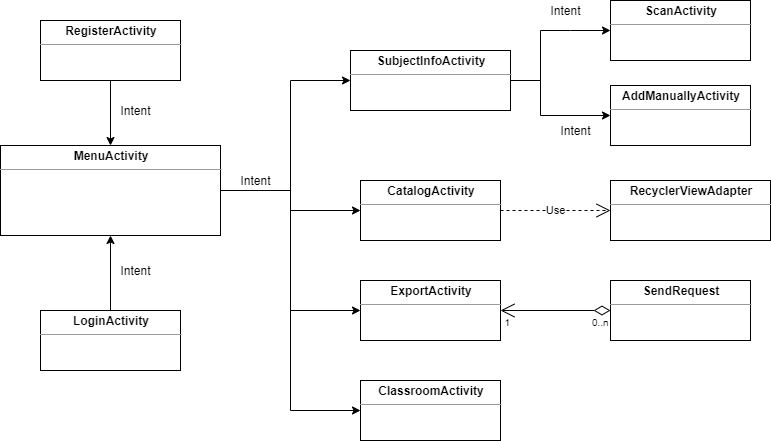

The diagram above was exported from draw.io. Its source (the exported page's mxGraphModel, read from the mxfile embedded in the PNG):
<mxGraphModel dx="1038" dy="531" grid="1" gridSize="10" guides="1" tooltips="1" connect="1" arrows="1" fold="1" page="1" pageScale="1" pageWidth="827" pageHeight="1169" math="0" shadow="0">
  <root>
    <mxCell id="0" />
    <mxCell id="1" parent="0" />
    <mxCell id="TIxbA3zNCPpHS_QPNsHe-26" style="edgeStyle=orthogonalEdgeStyle;rounded=0;orthogonalLoop=1;jettySize=auto;html=1;entryX=0;entryY=0.5;entryDx=0;entryDy=0;" edge="1" parent="1" source="TIxbA3zNCPpHS_QPNsHe-10" target="TIxbA3zNCPpHS_QPNsHe-14">
      <mxGeometry relative="1" as="geometry">
        <Array as="points">
          <mxPoint x="320" y="250" />
          <mxPoint x="320" y="140" />
        </Array>
      </mxGeometry>
    </mxCell>
    <mxCell id="TIxbA3zNCPpHS_QPNsHe-39" style="edgeStyle=orthogonalEdgeStyle;rounded=0;orthogonalLoop=1;jettySize=auto;html=1;entryX=0;entryY=0.5;entryDx=0;entryDy=0;" edge="1" parent="1" source="TIxbA3zNCPpHS_QPNsHe-10" target="TIxbA3zNCPpHS_QPNsHe-36">
      <mxGeometry relative="1" as="geometry" />
    </mxCell>
    <mxCell id="TIxbA3zNCPpHS_QPNsHe-40" style="edgeStyle=orthogonalEdgeStyle;rounded=0;orthogonalLoop=1;jettySize=auto;html=1;entryX=0;entryY=0.5;entryDx=0;entryDy=0;" edge="1" parent="1" source="TIxbA3zNCPpHS_QPNsHe-10" target="TIxbA3zNCPpHS_QPNsHe-37">
      <mxGeometry relative="1" as="geometry" />
    </mxCell>
    <mxCell id="TIxbA3zNCPpHS_QPNsHe-41" style="edgeStyle=orthogonalEdgeStyle;rounded=0;orthogonalLoop=1;jettySize=auto;html=1;entryX=0;entryY=0.5;entryDx=0;entryDy=0;" edge="1" parent="1" source="TIxbA3zNCPpHS_QPNsHe-10" target="TIxbA3zNCPpHS_QPNsHe-38">
      <mxGeometry relative="1" as="geometry" />
    </mxCell>
    <mxCell id="TIxbA3zNCPpHS_QPNsHe-10" value="&lt;p style=&quot;margin: 0px ; margin-top: 4px ; text-align: center&quot;&gt;&lt;b&gt;MenuActivity&lt;/b&gt;&lt;/p&gt;&lt;hr size=&quot;1&quot;&gt;&lt;p style=&quot;margin: 0px ; margin-left: 4px&quot;&gt;&lt;/p&gt;&lt;p style=&quot;margin: 0px ; margin-left: 4px&quot;&gt;&lt;br&gt;&lt;/p&gt;" style="verticalAlign=top;align=left;overflow=fill;fontSize=12;fontFamily=Helvetica;html=1;" vertex="1" parent="1">
      <mxGeometry x="30" y="205" width="220" height="90" as="geometry" />
    </mxCell>
    <mxCell id="TIxbA3zNCPpHS_QPNsHe-13" value="&lt;p style=&quot;margin: 0px ; margin-top: 4px ; text-align: center&quot;&gt;&lt;b&gt;RecyclerView&lt;/b&gt;&lt;b&gt;Adapter&lt;/b&gt;&lt;/p&gt;&lt;hr size=&quot;1&quot;&gt;&lt;p style=&quot;margin: 0px ; margin-left: 4px&quot;&gt;&lt;br&gt;&lt;/p&gt;" style="verticalAlign=top;align=left;overflow=fill;fontSize=12;fontFamily=Helvetica;html=1;" vertex="1" parent="1">
      <mxGeometry x="640" y="240" width="160" height="60" as="geometry" />
    </mxCell>
    <mxCell id="TIxbA3zNCPpHS_QPNsHe-32" style="edgeStyle=orthogonalEdgeStyle;rounded=0;orthogonalLoop=1;jettySize=auto;html=1;entryX=0;entryY=0.5;entryDx=0;entryDy=0;" edge="1" parent="1" source="TIxbA3zNCPpHS_QPNsHe-14" target="TIxbA3zNCPpHS_QPNsHe-30">
      <mxGeometry relative="1" as="geometry">
        <Array as="points">
          <mxPoint x="570" y="140" />
          <mxPoint x="570" y="90" />
          <mxPoint x="600" y="90" />
        </Array>
      </mxGeometry>
    </mxCell>
    <mxCell id="TIxbA3zNCPpHS_QPNsHe-33" style="edgeStyle=orthogonalEdgeStyle;rounded=0;orthogonalLoop=1;jettySize=auto;html=1;entryX=0;entryY=0.5;entryDx=0;entryDy=0;" edge="1" parent="1" source="TIxbA3zNCPpHS_QPNsHe-14" target="TIxbA3zNCPpHS_QPNsHe-31">
      <mxGeometry relative="1" as="geometry">
        <Array as="points">
          <mxPoint x="570" y="140" />
          <mxPoint x="570" y="175" />
        </Array>
      </mxGeometry>
    </mxCell>
    <mxCell id="TIxbA3zNCPpHS_QPNsHe-14" value="&lt;p style=&quot;margin: 0px ; margin-top: 4px ; text-align: center&quot;&gt;&lt;b&gt;SubjectInfoActivity&lt;/b&gt;&lt;/p&gt;&lt;hr size=&quot;1&quot;&gt;&lt;p style=&quot;margin: 0px ; margin-left: 4px&quot;&gt;&lt;br&gt;&lt;/p&gt;" style="verticalAlign=top;align=left;overflow=fill;fontSize=12;fontFamily=Helvetica;html=1;" vertex="1" parent="1">
      <mxGeometry x="380" y="110" width="160" height="60" as="geometry" />
    </mxCell>
    <mxCell id="TIxbA3zNCPpHS_QPNsHe-22" style="edgeStyle=orthogonalEdgeStyle;rounded=0;orthogonalLoop=1;jettySize=auto;html=1;entryX=0.5;entryY=0;entryDx=0;entryDy=0;" edge="1" parent="1" source="TIxbA3zNCPpHS_QPNsHe-20" target="TIxbA3zNCPpHS_QPNsHe-10">
      <mxGeometry relative="1" as="geometry" />
    </mxCell>
    <mxCell id="TIxbA3zNCPpHS_QPNsHe-20" value="&lt;p style=&quot;margin: 0px ; margin-top: 4px ; text-align: center&quot;&gt;&lt;b&gt;RegisterActivity&lt;/b&gt;&lt;/p&gt;&lt;hr size=&quot;1&quot;&gt;&lt;div style=&quot;height: 2px&quot;&gt;&lt;/div&gt;" style="verticalAlign=top;align=left;overflow=fill;fontSize=12;fontFamily=Helvetica;html=1;" vertex="1" parent="1">
      <mxGeometry x="70" y="80" width="140" height="60" as="geometry" />
    </mxCell>
    <mxCell id="TIxbA3zNCPpHS_QPNsHe-23" style="edgeStyle=orthogonalEdgeStyle;rounded=0;orthogonalLoop=1;jettySize=auto;html=1;entryX=0.5;entryY=1;entryDx=0;entryDy=0;" edge="1" parent="1" source="TIxbA3zNCPpHS_QPNsHe-21" target="TIxbA3zNCPpHS_QPNsHe-10">
      <mxGeometry relative="1" as="geometry" />
    </mxCell>
    <mxCell id="TIxbA3zNCPpHS_QPNsHe-21" value="&lt;p style=&quot;margin: 0px ; margin-top: 4px ; text-align: center&quot;&gt;&lt;b&gt;LoginActivity&lt;/b&gt;&lt;/p&gt;&lt;hr size=&quot;1&quot;&gt;&lt;div style=&quot;height: 2px&quot;&gt;&lt;/div&gt;" style="verticalAlign=top;align=left;overflow=fill;fontSize=12;fontFamily=Helvetica;html=1;" vertex="1" parent="1">
      <mxGeometry x="70" y="370" width="140" height="60" as="geometry" />
    </mxCell>
    <mxCell id="TIxbA3zNCPpHS_QPNsHe-24" value="Intent" style="text;html=1;align=center;verticalAlign=middle;resizable=0;points=[];autosize=1;" vertex="1" parent="1">
      <mxGeometry x="140" y="160" width="50" height="20" as="geometry" />
    </mxCell>
    <mxCell id="TIxbA3zNCPpHS_QPNsHe-29" value="Intent" style="text;html=1;align=center;verticalAlign=middle;resizable=0;points=[];autosize=1;" vertex="1" parent="1">
      <mxGeometry x="140" y="320" width="50" height="20" as="geometry" />
    </mxCell>
    <mxCell id="TIxbA3zNCPpHS_QPNsHe-30" value="&lt;p style=&quot;margin: 0px ; margin-top: 4px ; text-align: center&quot;&gt;&lt;b&gt;ScanActivity&lt;/b&gt;&lt;/p&gt;&lt;hr size=&quot;1&quot;&gt;&lt;div style=&quot;height: 2px&quot;&gt;&lt;/div&gt;" style="verticalAlign=top;align=left;overflow=fill;fontSize=12;fontFamily=Helvetica;html=1;" vertex="1" parent="1">
      <mxGeometry x="640" y="60" width="140" height="60" as="geometry" />
    </mxCell>
    <mxCell id="TIxbA3zNCPpHS_QPNsHe-31" value="&lt;p style=&quot;margin: 0px ; margin-top: 4px ; text-align: center&quot;&gt;&lt;b&gt;AddManuallyActivity&lt;/b&gt;&lt;/p&gt;&lt;hr size=&quot;1&quot;&gt;&lt;div style=&quot;height: 2px&quot;&gt;&lt;/div&gt;" style="verticalAlign=top;align=left;overflow=fill;fontSize=12;fontFamily=Helvetica;html=1;" vertex="1" parent="1">
      <mxGeometry x="640" y="145" width="140" height="60" as="geometry" />
    </mxCell>
    <mxCell id="TIxbA3zNCPpHS_QPNsHe-34" value="Intent" style="text;html=1;align=center;verticalAlign=middle;resizable=0;points=[];autosize=1;" vertex="1" parent="1">
      <mxGeometry x="570" y="60" width="50" height="20" as="geometry" />
    </mxCell>
    <mxCell id="TIxbA3zNCPpHS_QPNsHe-35" value="Intent" style="text;html=1;align=center;verticalAlign=middle;resizable=0;points=[];autosize=1;" vertex="1" parent="1">
      <mxGeometry x="580" y="180" width="50" height="20" as="geometry" />
    </mxCell>
    <mxCell id="TIxbA3zNCPpHS_QPNsHe-36" value="&lt;p style=&quot;margin: 0px ; margin-top: 4px ; text-align: center&quot;&gt;&lt;b&gt;CatalogActivity&lt;/b&gt;&lt;/p&gt;&lt;hr size=&quot;1&quot;&gt;&lt;div style=&quot;height: 2px&quot;&gt;&lt;/div&gt;" style="verticalAlign=top;align=left;overflow=fill;fontSize=12;fontFamily=Helvetica;html=1;" vertex="1" parent="1">
      <mxGeometry x="390" y="240" width="140" height="60" as="geometry" />
    </mxCell>
    <mxCell id="TIxbA3zNCPpHS_QPNsHe-37" value="&lt;p style=&quot;margin: 0px ; margin-top: 4px ; text-align: center&quot;&gt;&lt;b&gt;ExportActivity&lt;/b&gt;&lt;/p&gt;&lt;hr size=&quot;1&quot;&gt;&lt;div style=&quot;height: 2px&quot;&gt;&lt;/div&gt;" style="verticalAlign=top;align=left;overflow=fill;fontSize=12;fontFamily=Helvetica;html=1;" vertex="1" parent="1">
      <mxGeometry x="390" y="340" width="140" height="60" as="geometry" />
    </mxCell>
    <mxCell id="TIxbA3zNCPpHS_QPNsHe-38" value="&lt;p style=&quot;margin: 0px ; margin-top: 4px ; text-align: center&quot;&gt;&lt;b&gt;ClassroomActivity&lt;/b&gt;&lt;/p&gt;&lt;hr size=&quot;1&quot;&gt;&lt;div style=&quot;height: 2px&quot;&gt;&lt;/div&gt;" style="verticalAlign=top;align=left;overflow=fill;fontSize=12;fontFamily=Helvetica;html=1;" vertex="1" parent="1">
      <mxGeometry x="390" y="440" width="140" height="60" as="geometry" />
    </mxCell>
    <mxCell id="TIxbA3zNCPpHS_QPNsHe-42" value="Intent" style="text;html=1;align=center;verticalAlign=middle;resizable=0;points=[];autosize=1;" vertex="1" parent="1">
      <mxGeometry x="260" y="230" width="50" height="20" as="geometry" />
    </mxCell>
    <mxCell id="TIxbA3zNCPpHS_QPNsHe-43" value="Use" style="endArrow=open;endSize=12;dashed=1;html=1;exitX=1;exitY=0.5;exitDx=0;exitDy=0;entryX=0;entryY=0.5;entryDx=0;entryDy=0;" edge="1" parent="1" source="TIxbA3zNCPpHS_QPNsHe-36" target="TIxbA3zNCPpHS_QPNsHe-13">
      <mxGeometry width="160" relative="1" as="geometry">
        <mxPoint x="530" y="260" as="sourcePoint" />
        <mxPoint x="690" y="260" as="targetPoint" />
      </mxGeometry>
    </mxCell>
    <mxCell id="TIxbA3zNCPpHS_QPNsHe-45" value="&lt;p style=&quot;margin: 0px ; margin-top: 4px ; text-align: center&quot;&gt;&lt;b&gt;SendRequest&lt;/b&gt;&lt;/p&gt;&lt;hr size=&quot;1&quot;&gt;&lt;div style=&quot;height: 2px&quot;&gt;&lt;/div&gt;" style="verticalAlign=top;align=left;overflow=fill;fontSize=12;fontFamily=Helvetica;html=1;" vertex="1" parent="1">
      <mxGeometry x="640" y="340" width="140" height="60" as="geometry" />
    </mxCell>
    <mxCell id="TIxbA3zNCPpHS_QPNsHe-46" value="" style="endArrow=open;html=1;endSize=12;startArrow=diamondThin;startSize=14;startFill=0;edgeStyle=orthogonalEdgeStyle;exitX=0;exitY=0.5;exitDx=0;exitDy=0;entryX=1;entryY=0.5;entryDx=0;entryDy=0;" edge="1" parent="1" source="TIxbA3zNCPpHS_QPNsHe-45" target="TIxbA3zNCPpHS_QPNsHe-37">
      <mxGeometry x="1" y="542" relative="1" as="geometry">
        <mxPoint x="350" y="280" as="sourcePoint" />
        <mxPoint x="510" y="280" as="targetPoint" />
        <mxPoint x="-470" y="-272" as="offset" />
      </mxGeometry>
    </mxCell>
    <mxCell id="TIxbA3zNCPpHS_QPNsHe-47" value="0..n" style="resizable=0;html=1;align=left;verticalAlign=top;labelBackgroundColor=#ffffff;fontSize=10;" connectable="0" vertex="1" parent="TIxbA3zNCPpHS_QPNsHe-46">
      <mxGeometry x="-1" relative="1" as="geometry">
        <mxPoint x="-20" as="offset" />
      </mxGeometry>
    </mxCell>
    <mxCell id="TIxbA3zNCPpHS_QPNsHe-48" value="1" style="resizable=0;html=1;align=right;verticalAlign=top;labelBackgroundColor=#ffffff;fontSize=10;" connectable="0" vertex="1" parent="TIxbA3zNCPpHS_QPNsHe-46">
      <mxGeometry x="1" relative="1" as="geometry">
        <mxPoint x="10" as="offset" />
      </mxGeometry>
    </mxCell>
  </root>
</mxGraphModel>